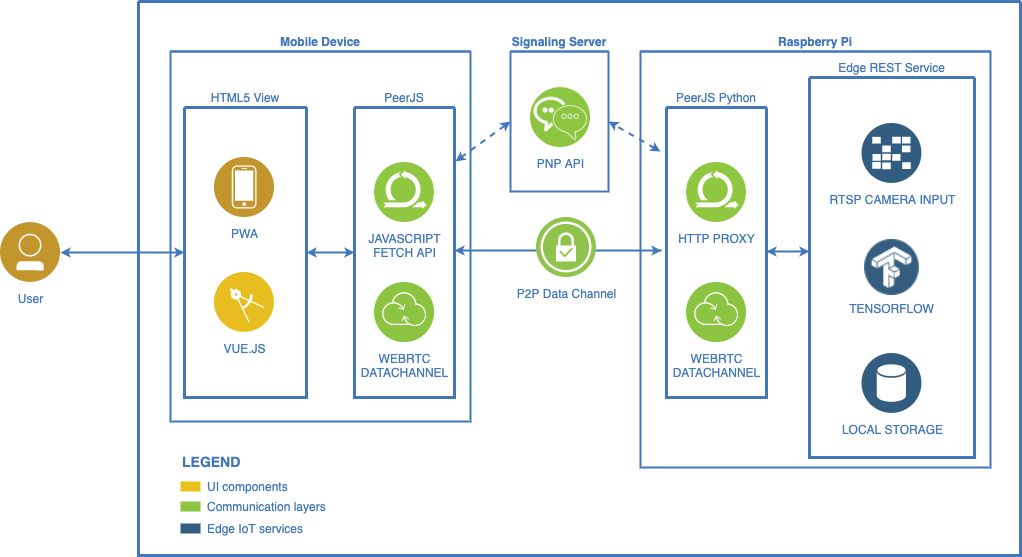

The diagram above was exported from draw.io. Its source (the exported page's mxGraphModel, read from the mxfile embedded in the PNG):
<mxGraphModel dx="1017" dy="978" grid="1" gridSize="10" guides="1" tooltips="1" connect="1" arrows="1" fold="1" page="1" pageScale="1" pageWidth="1169" pageHeight="827" background="#ffffff" math="0" shadow="0">
  <root>
    <mxCell id="0" />
    <mxCell id="1" parent="0" />
    <mxCell id="2" value="" style="swimlane;shadow=0;strokeColor=#4277BB;fillColor=#ffffff;fontColor=#4277BB;align=right;startSize=0;collapsible=0;strokeWidth=3;" parent="1" vertex="1">
      <mxGeometry x="178" y="200" width="882" height="554" as="geometry" />
    </mxCell>
    <mxCell id="105" style="edgeStyle=elbowEdgeStyle;rounded=0;elbow=vertical;html=1;labelBackgroundColor=#ffffff;startArrow=classic;startFill=1;startSize=4;endArrow=classic;endFill=1;endSize=4;jettySize=auto;orthogonalLoop=1;strokeColor=#4277BB;strokeWidth=2;fontSize=14;fontColor=#4277BB;" parent="2" source="28" target="77" edge="1">
      <mxGeometry relative="1" as="geometry" />
    </mxCell>
    <mxCell id="6" value="UI components" style="rounded=0;html=1;shadow=0;labelBackgroundColor=none;strokeColor=none;strokeWidth=2;fillColor=#EBC01A;gradientColor=none;fontSize=12;fontColor=#4277BB;align=left;labelPosition=right;verticalLabelPosition=middle;verticalAlign=middle;spacingLeft=5;" parent="2" vertex="1">
      <mxGeometry x="42" y="480" width="20" height="10" as="geometry" />
    </mxCell>
    <mxCell id="7" value="Communication layers" style="rounded=0;html=1;shadow=0;labelBackgroundColor=none;strokeColor=none;strokeWidth=2;fillColor=#8DC642;gradientColor=none;fontSize=12;fontColor=#4277BB;align=left;labelPosition=right;verticalLabelPosition=middle;verticalAlign=middle;spacingLeft=5;" parent="2" vertex="1">
      <mxGeometry x="42" y="500" width="20" height="10" as="geometry" />
    </mxCell>
    <mxCell id="9" value="Edge IoT services" style="rounded=0;html=1;shadow=0;labelBackgroundColor=none;strokeColor=none;strokeWidth=2;fillColor=#335D81;gradientColor=none;fontSize=12;fontColor=#4277BB;align=left;labelPosition=right;verticalLabelPosition=middle;verticalAlign=middle;spacingLeft=5;" parent="2" vertex="1">
      <mxGeometry x="42" y="522" width="20" height="10" as="geometry" />
    </mxCell>
    <mxCell id="13" value="LEGEND" style="text;html=1;align=left;verticalAlign=middle;fontColor=#4277BB;shadow=0;dashed=0;strokeColor=none;fillColor=none;labelBackgroundColor=none;fontStyle=1;fontSize=14;spacingLeft=0;" parent="2" vertex="1">
      <mxGeometry x="42" y="450" width="150" height="20" as="geometry" />
    </mxCell>
    <mxCell id="28" value="HTML5 View" style="swimlane;shadow=0;strokeColor=#4277BB;fillColor=#ffffff;fontColor=#4277BB;align=center;startSize=0;collapsible=0;strokeWidth=3;fontStyle=0;labelPosition=center;verticalLabelPosition=top;verticalAlign=bottom;" parent="2" vertex="1">
      <mxGeometry x="46" y="106" width="122" height="290" as="geometry" />
    </mxCell>
    <mxCell id="0MDxoLN_9uR4OarZ98RW-119" value="VUE.JS" style="aspect=fixed;perimeter=ellipsePerimeter;html=1;align=center;shadow=0;dashed=0;fontColor=#4277BB;labelBackgroundColor=#ffffff;fontSize=12;spacingTop=3;image;image=img/lib/ibm/applications/mobile_app.svg;" parent="28" vertex="1">
      <mxGeometry x="30" y="165" width="60" height="60" as="geometry" />
    </mxCell>
    <mxCell id="0MDxoLN_9uR4OarZ98RW-114" value="PWA" style="aspect=fixed;perimeter=ellipsePerimeter;html=1;align=center;shadow=0;dashed=0;fontColor=#4277BB;labelBackgroundColor=#ffffff;fontSize=12;spacingTop=3;image;image=img/lib/ibm/users/device.svg;" parent="28" vertex="1">
      <mxGeometry x="30" y="50" width="60" height="60" as="geometry" />
    </mxCell>
    <mxCell id="77" value="PeerJS" style="swimlane;shadow=0;strokeColor=#4277BB;fillColor=#ffffff;fontColor=#4277BB;align=center;startSize=0;collapsible=0;strokeWidth=3;labelPosition=center;verticalLabelPosition=top;verticalAlign=bottom;fontStyle=0" parent="2" vertex="1">
      <mxGeometry x="216" y="106" width="100" height="290" as="geometry" />
    </mxCell>
    <mxCell id="0MDxoLN_9uR4OarZ98RW-137" value="JAVASCRIPT&lt;br&gt;FETCH API" style="aspect=fixed;perimeter=ellipsePerimeter;html=1;align=center;shadow=0;dashed=0;fontColor=#4277BB;labelBackgroundColor=#ffffff;fontSize=12;spacingTop=3;image;image=img/lib/ibm/blockchain/communication.svg;" parent="77" vertex="1">
      <mxGeometry x="20" y="55" width="60" height="60" as="geometry" />
    </mxCell>
    <mxCell id="0MDxoLN_9uR4OarZ98RW-138" value="WEBRTC&lt;br&gt;DATACHANNEL" style="aspect=fixed;perimeter=ellipsePerimeter;html=1;align=center;shadow=0;dashed=0;fontColor=#4277BB;labelBackgroundColor=#ffffff;fontSize=12;spacingTop=3;image;image=img/lib/ibm/infrastructure/transformation_connectivity.svg;" parent="77" vertex="1">
      <mxGeometry x="20" y="175" width="60" height="60" as="geometry" />
    </mxCell>
    <mxCell id="79" value="Edge REST Service" style="swimlane;shadow=0;strokeColor=#4277BB;fillColor=#ffffff;fontColor=#4277BB;align=center;startSize=0;collapsible=0;strokeWidth=3;labelPosition=center;verticalLabelPosition=top;verticalAlign=bottom;fontStyle=0" parent="2" vertex="1">
      <mxGeometry x="671" y="76" width="165" height="380" as="geometry" />
    </mxCell>
    <mxCell id="0MDxoLN_9uR4OarZ98RW-135" value="RTSP CAMERA INPUT" style="aspect=fixed;perimeter=ellipsePerimeter;html=1;align=center;shadow=0;dashed=0;fontColor=#4277BB;labelBackgroundColor=#ffffff;fontSize=12;spacingTop=3;image;image=img/lib/ibm/data/caches.svg;" parent="79" vertex="1">
      <mxGeometry x="52.5" y="46" width="60" height="60" as="geometry" />
    </mxCell>
    <mxCell id="0MDxoLN_9uR4OarZ98RW-147" value="LOCAL STORAGE" style="aspect=fixed;perimeter=ellipsePerimeter;html=1;align=center;shadow=0;dashed=0;fontColor=#4277BB;labelBackgroundColor=#ffffff;fontSize=12;spacingTop=3;image;image=img/lib/ibm/data/data_services.svg;" parent="79" vertex="1">
      <mxGeometry x="52.5" y="276" width="60" height="60" as="geometry" />
    </mxCell>
    <mxCell id="2F0Uu0r1og0Itt_ghOu1-106" value="TENSORFLOW" style="shape=image;verticalLabelPosition=bottom;labelBackgroundColor=#ffffff;verticalAlign=top;aspect=fixed;imageAspect=0;image=data:image/png,(base64 omitted: 2120 chars);fontColor=#4277BB;" parent="79" vertex="1">
      <mxGeometry x="55.13500000000002" y="162" width="54.73" height="56" as="geometry" />
    </mxCell>
    <mxCell id="0MDxoLN_9uR4OarZ98RW-129" style="edgeStyle=elbowEdgeStyle;rounded=0;elbow=vertical;html=1;labelBackgroundColor=#ffffff;startArrow=classic;startFill=1;startSize=4;endArrow=classic;endFill=1;endSize=4;jettySize=auto;orthogonalLoop=1;strokeColor=#4277BB;strokeWidth=2;fontSize=14;fontColor=#4277BB;entryX=-0.05;entryY=0.466;entryDx=0;entryDy=0;entryPerimeter=0;" parent="2" edge="1">
      <mxGeometry relative="1" as="geometry">
        <mxPoint x="316" y="249" as="sourcePoint" />
        <mxPoint x="523" y="249.1400000000001" as="targetPoint" />
        <Array as="points">
          <mxPoint x="418" y="249" />
        </Array>
      </mxGeometry>
    </mxCell>
    <mxCell id="0MDxoLN_9uR4OarZ98RW-141" style="edgeStyle=elbowEdgeStyle;rounded=0;elbow=vertical;html=1;labelBackgroundColor=#ffffff;startArrow=classic;startFill=1;startSize=4;endArrow=classic;endFill=1;endSize=4;jettySize=auto;orthogonalLoop=1;strokeColor=#4277BB;strokeWidth=2;fontSize=14;fontColor=#4277BB;exitX=1;exitY=0.472;exitDx=0;exitDy=0;exitPerimeter=0;" parent="2" target="79" edge="1">
      <mxGeometry relative="1" as="geometry">
        <mxPoint x="628" y="249.9760000000001" as="sourcePoint" />
        <mxPoint x="661" y="251" as="targetPoint" />
        <Array as="points">
          <mxPoint x="581" y="250" />
          <mxPoint x="611" y="250" />
          <mxPoint x="601" y="250" />
        </Array>
      </mxGeometry>
    </mxCell>
    <mxCell id="0MDxoLN_9uR4OarZ98RW-143" value="PeerJS Python" style="swimlane;shadow=0;strokeColor=#4277BB;fillColor=#ffffff;fontColor=#4277BB;align=center;startSize=0;collapsible=0;strokeWidth=3;labelPosition=center;verticalLabelPosition=top;verticalAlign=bottom;fontStyle=0" parent="2" vertex="1">
      <mxGeometry x="528" y="106" width="100" height="290" as="geometry" />
    </mxCell>
    <mxCell id="0MDxoLN_9uR4OarZ98RW-144" value="HTTP PROXY" style="aspect=fixed;perimeter=ellipsePerimeter;html=1;align=center;shadow=0;dashed=0;fontColor=#4277BB;labelBackgroundColor=#ffffff;fontSize=12;spacingTop=3;image;image=img/lib/ibm/blockchain/communication.svg;" parent="0MDxoLN_9uR4OarZ98RW-143" vertex="1">
      <mxGeometry x="20" y="55" width="60" height="60" as="geometry" />
    </mxCell>
    <mxCell id="0MDxoLN_9uR4OarZ98RW-145" value="WEBRTC&lt;br&gt;DATACHANNEL" style="aspect=fixed;perimeter=ellipsePerimeter;html=1;align=center;shadow=0;dashed=0;fontColor=#4277BB;labelBackgroundColor=#ffffff;fontSize=12;spacingTop=3;image;image=img/lib/ibm/infrastructure/transformation_connectivity.svg;" parent="0MDxoLN_9uR4OarZ98RW-143" vertex="1">
      <mxGeometry x="20" y="175" width="60" height="60" as="geometry" />
    </mxCell>
    <mxCell id="0MDxoLN_9uR4OarZ98RW-150" value="P2P Data Channel" style="aspect=fixed;perimeter=ellipsePerimeter;html=1;align=center;shadow=0;dashed=0;fontColor=#4277BB;labelBackgroundColor=#ffffff;fontSize=12;spacingTop=3;image;image=img/lib/ibm/vpc/VPNGateway.svg;" parent="2" vertex="1">
      <mxGeometry x="398" y="216" width="60" height="60" as="geometry" />
    </mxCell>
    <mxCell id="AvzXCamoIoBSYtBMqhnY-106" style="rounded=0;elbow=vertical;html=1;labelBackgroundColor=#ffffff;startArrow=classic;startFill=1;startSize=4;endArrow=classic;endFill=1;endSize=4;jettySize=auto;orthogonalLoop=1;strokeColor=#4277BB;strokeWidth=2;fontSize=14;fontColor=#4277BB;dashed=1;exitX=1.01;exitY=0.186;exitDx=0;exitDy=0;exitPerimeter=0;entryX=0;entryY=0.5;entryDx=0;entryDy=0;" parent="2" source="77" target="AvzXCamoIoBSYtBMqhnY-109" edge="1">
      <mxGeometry relative="1" as="geometry">
        <mxPoint x="212" y="-150" as="sourcePoint" />
        <mxPoint x="462" y="-90" as="targetPoint" />
      </mxGeometry>
    </mxCell>
    <mxCell id="AvzXCamoIoBSYtBMqhnY-109" value="Signaling Server" style="swimlane;shadow=0;strokeColor=#4277BB;fillColor=#ffffff;fontColor=#4277BB;align=center;startSize=0;collapsible=0;strokeWidth=2;labelPosition=center;verticalLabelPosition=top;verticalAlign=bottom;fontStyle=1" parent="2" vertex="1">
      <mxGeometry x="372" y="50" width="98" height="140" as="geometry" />
    </mxCell>
    <mxCell id="AvzXCamoIoBSYtBMqhnY-108" value="PNP API" style="aspect=fixed;perimeter=ellipsePerimeter;html=1;align=center;shadow=0;dashed=0;fontColor=#4277BB;labelBackgroundColor=#ffffff;fontSize=12;spacingTop=3;image;image=img/lib/ibm/infrastructure/enterprise_messaging.svg;" parent="AvzXCamoIoBSYtBMqhnY-109" vertex="1">
      <mxGeometry x="20" y="36" width="60" height="60" as="geometry" />
    </mxCell>
    <mxCell id="AvzXCamoIoBSYtBMqhnY-129" style="rounded=0;elbow=vertical;html=1;labelBackgroundColor=#ffffff;startArrow=classic;startFill=1;startSize=4;endArrow=classic;endFill=1;endSize=4;jettySize=auto;orthogonalLoop=1;strokeColor=#4277BB;strokeWidth=2;fontSize=14;fontColor=#4277BB;dashed=1;entryX=1;entryY=0.5;entryDx=0;entryDy=0;" parent="2" target="AvzXCamoIoBSYtBMqhnY-109" edge="1">
      <mxGeometry relative="1" as="geometry">
        <mxPoint x="522" y="150" as="sourcePoint" />
        <mxPoint x="382" y="130" as="targetPoint" />
      </mxGeometry>
    </mxCell>
    <mxCell id="0MDxoLN_9uR4OarZ98RW-115" value="User" style="aspect=fixed;perimeter=ellipsePerimeter;html=1;align=center;shadow=0;dashed=0;fontColor=#4277BB;labelBackgroundColor=#ffffff;fontSize=12;spacingTop=3;image;image=img/lib/ibm/users/user.svg;" parent="1" vertex="1">
      <mxGeometry x="40" y="421" width="60" height="60" as="geometry" />
    </mxCell>
    <mxCell id="0MDxoLN_9uR4OarZ98RW-116" style="edgeStyle=elbowEdgeStyle;rounded=0;elbow=vertical;html=1;labelBackgroundColor=#ffffff;startArrow=classic;startFill=1;startSize=4;endArrow=classic;endFill=1;endSize=4;jettySize=auto;orthogonalLoop=1;strokeColor=#4277BB;strokeWidth=2;fontSize=14;fontColor=#4277BB;exitX=1;exitY=0.5;exitDx=0;exitDy=0;" parent="1" source="0MDxoLN_9uR4OarZ98RW-115" target="28" edge="1">
      <mxGeometry relative="1" as="geometry">
        <mxPoint x="130" y="362" as="sourcePoint" />
        <mxPoint x="160" y="300" as="targetPoint" />
        <Array as="points" />
      </mxGeometry>
    </mxCell>
    <mxCell id="AvzXCamoIoBSYtBMqhnY-120" value="Raspberry Pi" style="swimlane;shadow=0;strokeColor=#4277BB;fillColor=#ffffff;fontColor=#4277BB;align=center;startSize=0;collapsible=0;strokeWidth=2;labelPosition=center;verticalLabelPosition=top;verticalAlign=bottom;" parent="1" vertex="1">
      <mxGeometry x="680" y="250" width="350" height="416" as="geometry" />
    </mxCell>
    <mxCell id="AvzXCamoIoBSYtBMqhnY-130" value="Mobile Device" style="swimlane;shadow=0;strokeColor=#4277BB;fillColor=#ffffff;fontColor=#4277BB;align=center;startSize=0;collapsible=0;strokeWidth=2;labelPosition=center;verticalLabelPosition=top;verticalAlign=bottom;" parent="1" vertex="1">
      <mxGeometry x="210" y="250" width="300" height="370" as="geometry" />
    </mxCell>
  </root>
</mxGraphModel>